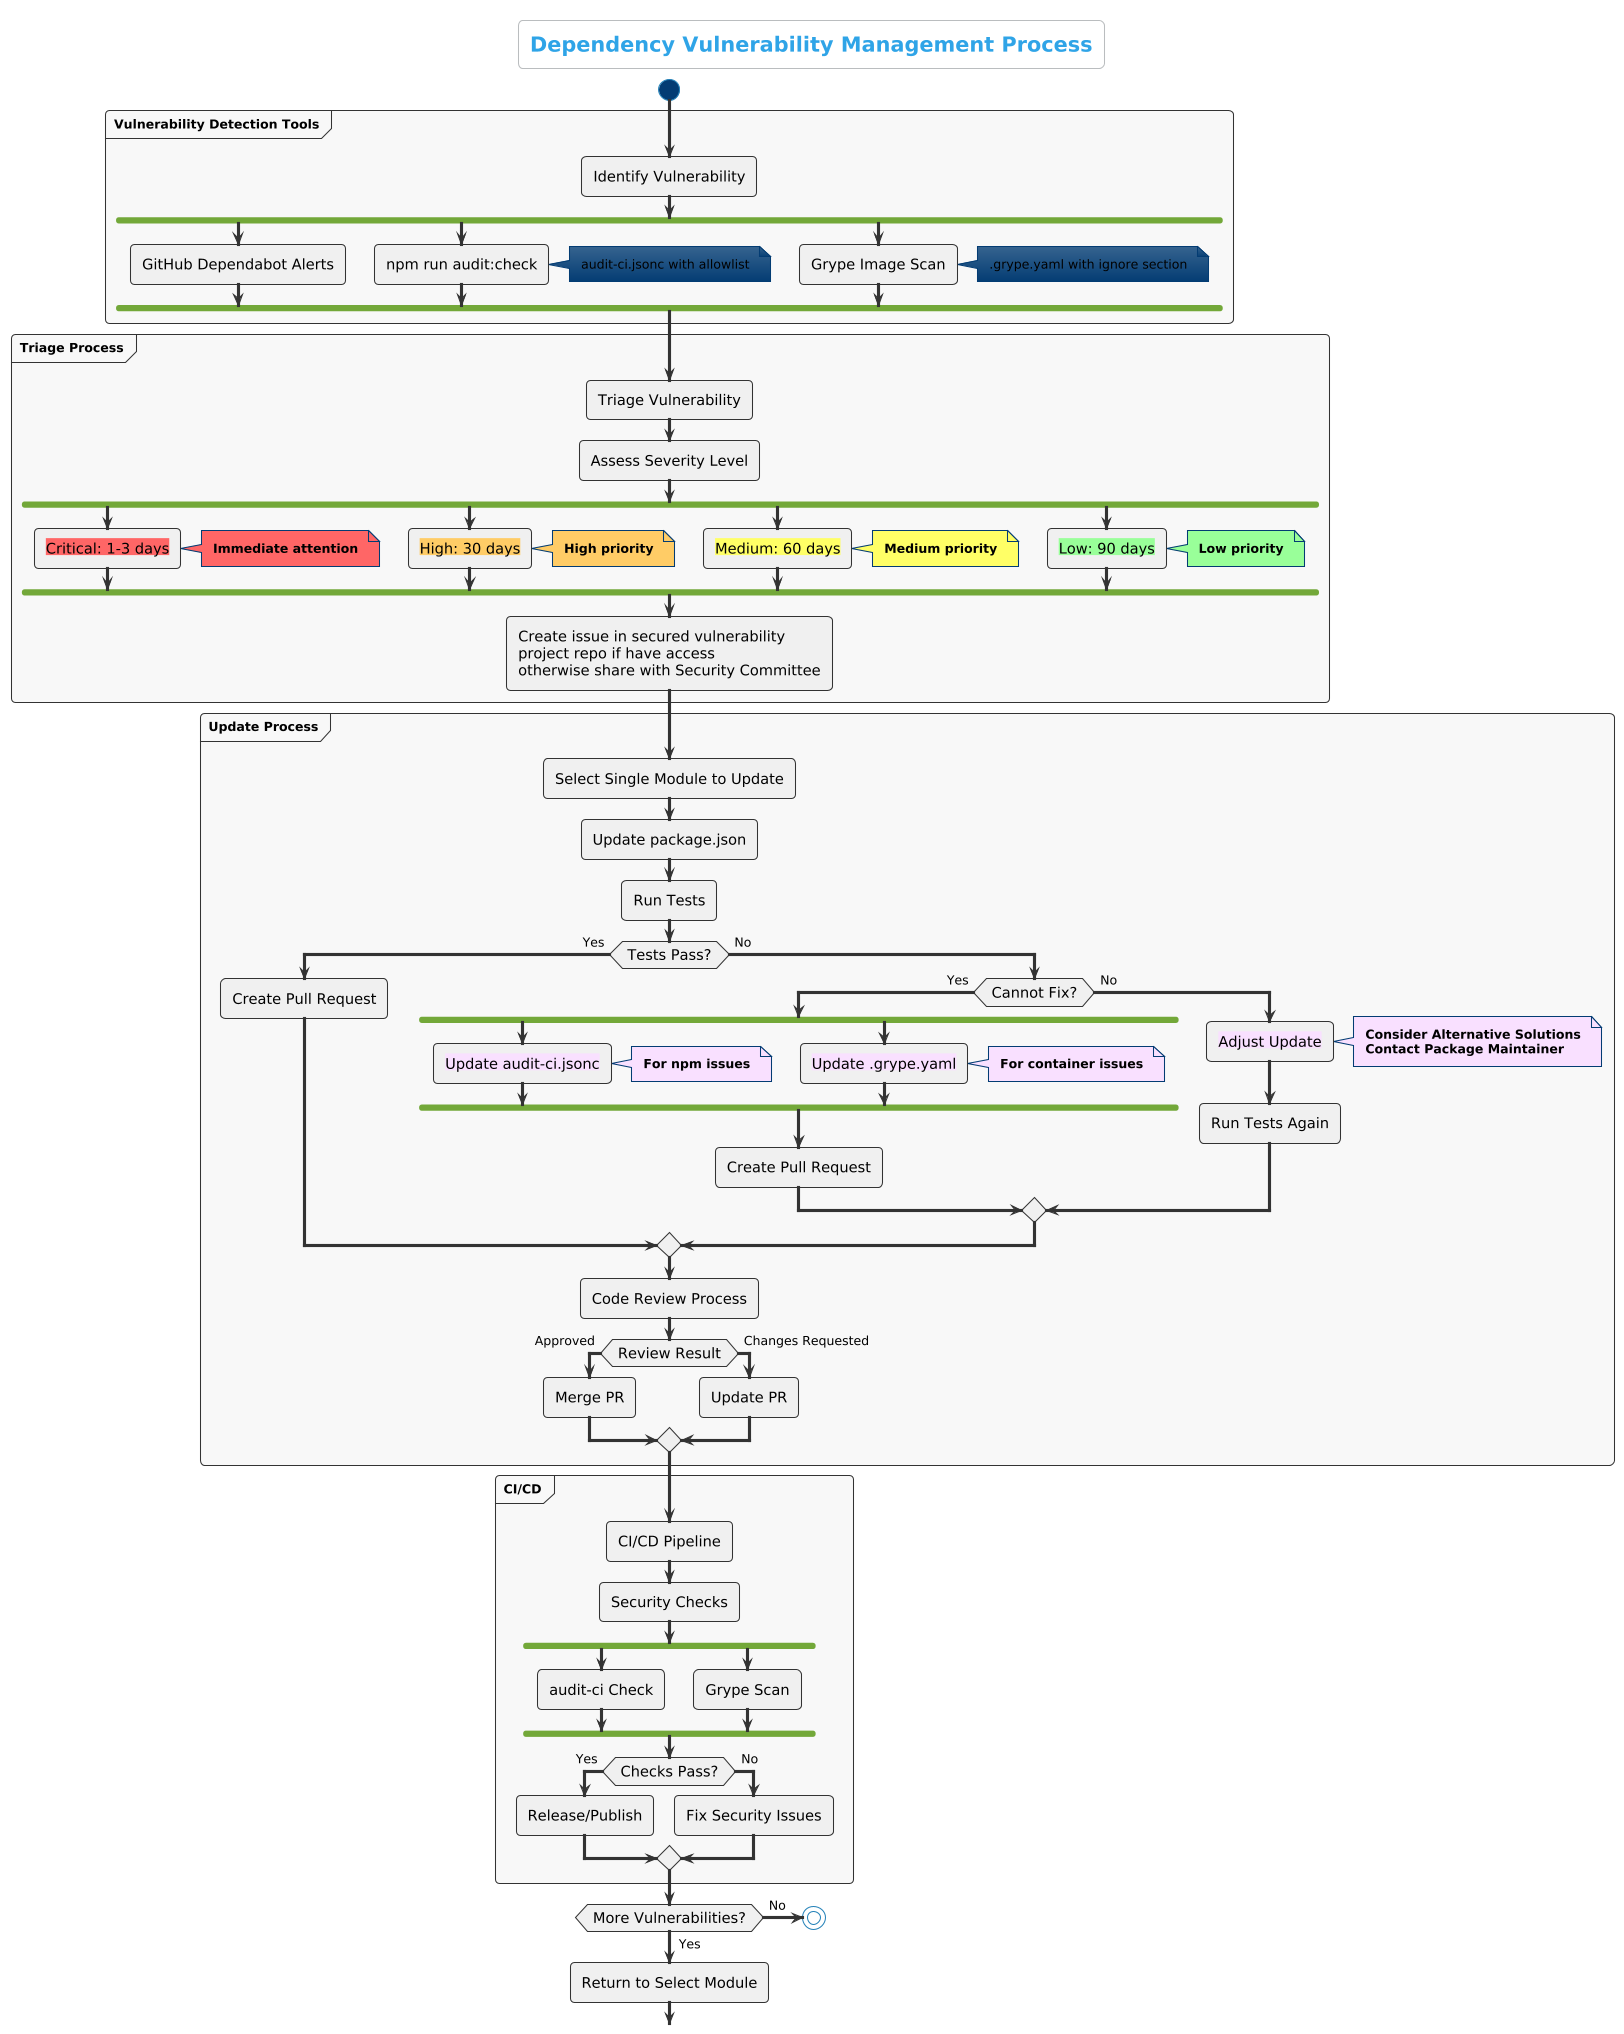

The diagram above was rendered by PlantUML. Its source (embedded in the PNG):
@startuml
!theme cerulean

skinparam ActivityBackgroundColor #f0f0f0
skinparam ActivityBorderColor #333333
skinparam ArrowColor #333333
skinparam backgroundColor white
skinparam ActivityFontColor black
skinparam ActivityFontSize 14
skinparam noteFontColor black
skinparam ArrowFontColor black
skinparam PartitionFontColor #000000
skinparam PartitionFontStyle bold
skinparam PartitionBorderColor #333333
skinparam PartitionBackgroundColor #f8f8f8

title Dependency Vulnerability Management Process

start

partition "Vulnerability Detection Tools" {
  :Identify Vulnerability;
  fork
    :GitHub Dependabot Alerts;
  fork again
    :npm run audit:check;
    note right: audit-ci.jsonc with allowlist
  fork again
    :Grype Image Scan;
    note right: .grype.yaml with ignore section
  end fork
}

partition "Triage Process" {
  :Triage Vulnerability;
  :Assess Severity Level;
  fork
    :<back:#FF6666>Critical: 1-3 days</back>;
    note right #FF6666: <b><color:black>Immediate attention</color></b>
  fork again
    :<back:#FFCC66>High: 30 days</back>;
    note right #FFCC66: <b><color:black>High priority</color></b>
  fork again
    :<back:#FFFF66>Medium: 60 days</back>;
    note right #FFFF66: <b><color:black>Medium priority</color></b>
  fork again
    :<back:#99FF99>Low: 90 days</back>;
    note right #99FF99: <b><color:black>Low priority</color></b>
  end fork
  :Create issue in secured vulnerability\nproject repo if have access\notherwise share with Security Committee;
}

partition "Update Process" {
  :Select Single Module to Update;
  :Update package.json;
  :Run Tests;
  if (Tests Pass?) then (Yes)
    :Create Pull Request;
  else (No)
    if (Cannot Fix?) then (Yes)
      fork
        :<back:#F9E0FF>Update audit-ci.jsonc</back>;
        note right #F9E0FF: <b><color:black>For npm issues</color></b>
      fork again
        :<back:#F9E0FF>Update .grype.yaml</back>;
        note right #F9E0FF: <b><color:black>For container issues</color></b>
      end fork
      :Create Pull Request;
    else (No)
      :<back:#F9E0FF>Adjust Update</back>;
      note right #F9E0FF
        <b><color:black>Consider Alternative Solutions</color></b>
        <b><color:black>Contact Package Maintainer</color></b>
      end note
      :Run Tests Again;
    endif
  endif
  :Code Review Process;
  if (Review Result) then (Approved)
    :Merge PR;
  else (Changes Requested)
    :Update PR;
  endif
}

partition "CI/CD" {
  :CI/CD Pipeline;
  :Security Checks;
  fork
    :audit-ci Check;
  fork again
    :Grype Scan;
  end fork
  if (Checks Pass?) then (Yes)
    :Release/Publish;
  else (No)
    :Fix Security Issues;
  endif
}

if (More Vulnerabilities?) then (Yes)
  :Return to Select Module;
else (No)
  stop
endif
@enduml